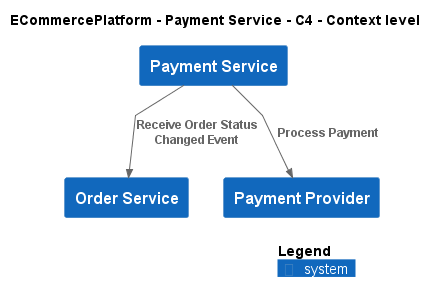

The diagram above was rendered by PlantUML. Its source (embedded in the PNG):
@startuml
!include ..\..\..\.c4s\C4_Context.puml

AddElementTag("c4interflow:lifecycle:new", $bgColor=green, $fontColor=#ffffff, $borderColor=green, $shadowing="False")
AddElementTag("c4interflow:lifecycle:changed", $bgColor=orange, $fontColor=#ffffff, $borderColor=orange, $shadowing="False")
AddElementTag("c4interflow:lifecycle:removed", $bgColor=red, $fontColor=#ffffff, $borderColor=red, $shadowing="False")

AddRelTag("c4interflow:lifecycle:new", $textColor=green, $lineColor=green)
AddRelTag("c4interflow:lifecycle:changed", $textColor=orange, $lineColor=orange)
AddRelTag("c4interflow:lifecycle:removed", $textColor=red, $lineColor=red)

SHOW_PERSON_PORTRAIT()
LAYOUT_TOP_DOWN()

skinparam linetype polyline

title ECommercePlatform - Payment Service - C4 - Context level

System(ECommercePlatform.SoftwareSystems.PaymentService, "Payment Service", "")
System(ECommercePlatform.SoftwareSystems.OrderService, "Order Service", "")
System(ECommercePlatform.SoftwareSystems.PaymentProvider, "Payment Provider", "")

Rel(ECommercePlatform.SoftwareSystems.PaymentService, ECommercePlatform.SoftwareSystems.OrderService, "Receive Order Status Changed Event")
Rel(ECommercePlatform.SoftwareSystems.PaymentService, ECommercePlatform.SoftwareSystems.PaymentProvider, "Process Payment")


SHOW_LEGEND()
@enduml